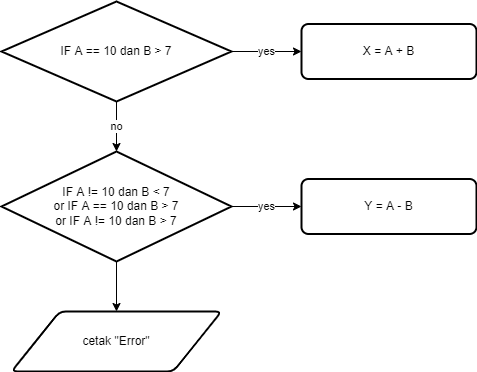

The diagram above was exported from draw.io. Its source (the exported page's mxGraphModel, read from the mxfile embedded in the PNG):
<mxGraphModel dx="1381" dy="756" grid="1" gridSize="10" guides="1" tooltips="1" connect="1" arrows="1" fold="1" page="1" pageScale="1" pageWidth="850" pageHeight="1100" math="0" shadow="0">
  <root>
    <mxCell id="0" />
    <mxCell id="1" parent="0" />
    <mxCell id="dDyKVQDZkFvgguwTPM7J-9" value="no" style="edgeStyle=orthogonalEdgeStyle;rounded=0;orthogonalLoop=1;jettySize=auto;html=1;" edge="1" parent="1" source="dDyKVQDZkFvgguwTPM7J-4" target="dDyKVQDZkFvgguwTPM7J-8">
      <mxGeometry relative="1" as="geometry" />
    </mxCell>
    <mxCell id="dDyKVQDZkFvgguwTPM7J-13" value="yes" style="edgeStyle=orthogonalEdgeStyle;rounded=0;orthogonalLoop=1;jettySize=auto;html=1;" edge="1" parent="1" source="dDyKVQDZkFvgguwTPM7J-4" target="dDyKVQDZkFvgguwTPM7J-12">
      <mxGeometry relative="1" as="geometry" />
    </mxCell>
    <mxCell id="dDyKVQDZkFvgguwTPM7J-4" value="IF A == 10 dan B &amp;gt; 7" style="strokeWidth=2;html=1;shape=mxgraph.flowchart.decision;whiteSpace=wrap;" vertex="1" parent="1">
      <mxGeometry x="70" y="100" width="230" height="100" as="geometry" />
    </mxCell>
    <mxCell id="dDyKVQDZkFvgguwTPM7J-15" value="yes" style="edgeStyle=orthogonalEdgeStyle;rounded=0;orthogonalLoop=1;jettySize=auto;html=1;" edge="1" parent="1" source="dDyKVQDZkFvgguwTPM7J-8" target="dDyKVQDZkFvgguwTPM7J-14">
      <mxGeometry relative="1" as="geometry" />
    </mxCell>
    <mxCell id="dDyKVQDZkFvgguwTPM7J-18" value="" style="edgeStyle=orthogonalEdgeStyle;rounded=0;orthogonalLoop=1;jettySize=auto;html=1;" edge="1" parent="1" source="dDyKVQDZkFvgguwTPM7J-8" target="dDyKVQDZkFvgguwTPM7J-17">
      <mxGeometry relative="1" as="geometry" />
    </mxCell>
    <mxCell id="dDyKVQDZkFvgguwTPM7J-8" value="IF A != 10 dan B &amp;lt; 7&lt;br&gt;or IF A == 10 dan B &amp;gt; 7&lt;br&gt;or IF A != 10 dan B &amp;gt; 7" style="strokeWidth=2;html=1;shape=mxgraph.flowchart.decision;whiteSpace=wrap;" vertex="1" parent="1">
      <mxGeometry x="70" y="250" width="230" height="110" as="geometry" />
    </mxCell>
    <mxCell id="dDyKVQDZkFvgguwTPM7J-12" value="X = A + B" style="rounded=1;whiteSpace=wrap;html=1;absoluteArcSize=1;arcSize=14;strokeWidth=2;" vertex="1" parent="1">
      <mxGeometry x="370" y="122.5" width="175" height="55" as="geometry" />
    </mxCell>
    <mxCell id="dDyKVQDZkFvgguwTPM7J-14" value="Y = A - B" style="rounded=1;whiteSpace=wrap;html=1;absoluteArcSize=1;arcSize=14;strokeWidth=2;" vertex="1" parent="1">
      <mxGeometry x="370" y="277.5" width="175" height="55" as="geometry" />
    </mxCell>
    <mxCell id="dDyKVQDZkFvgguwTPM7J-17" value="cetak &quot;Error&quot;" style="shape=parallelogram;html=1;strokeWidth=2;perimeter=parallelogramPerimeter;whiteSpace=wrap;rounded=1;arcSize=12;size=0.23;" vertex="1" parent="1">
      <mxGeometry x="80" y="410" width="210" height="60" as="geometry" />
    </mxCell>
  </root>
</mxGraphModel>